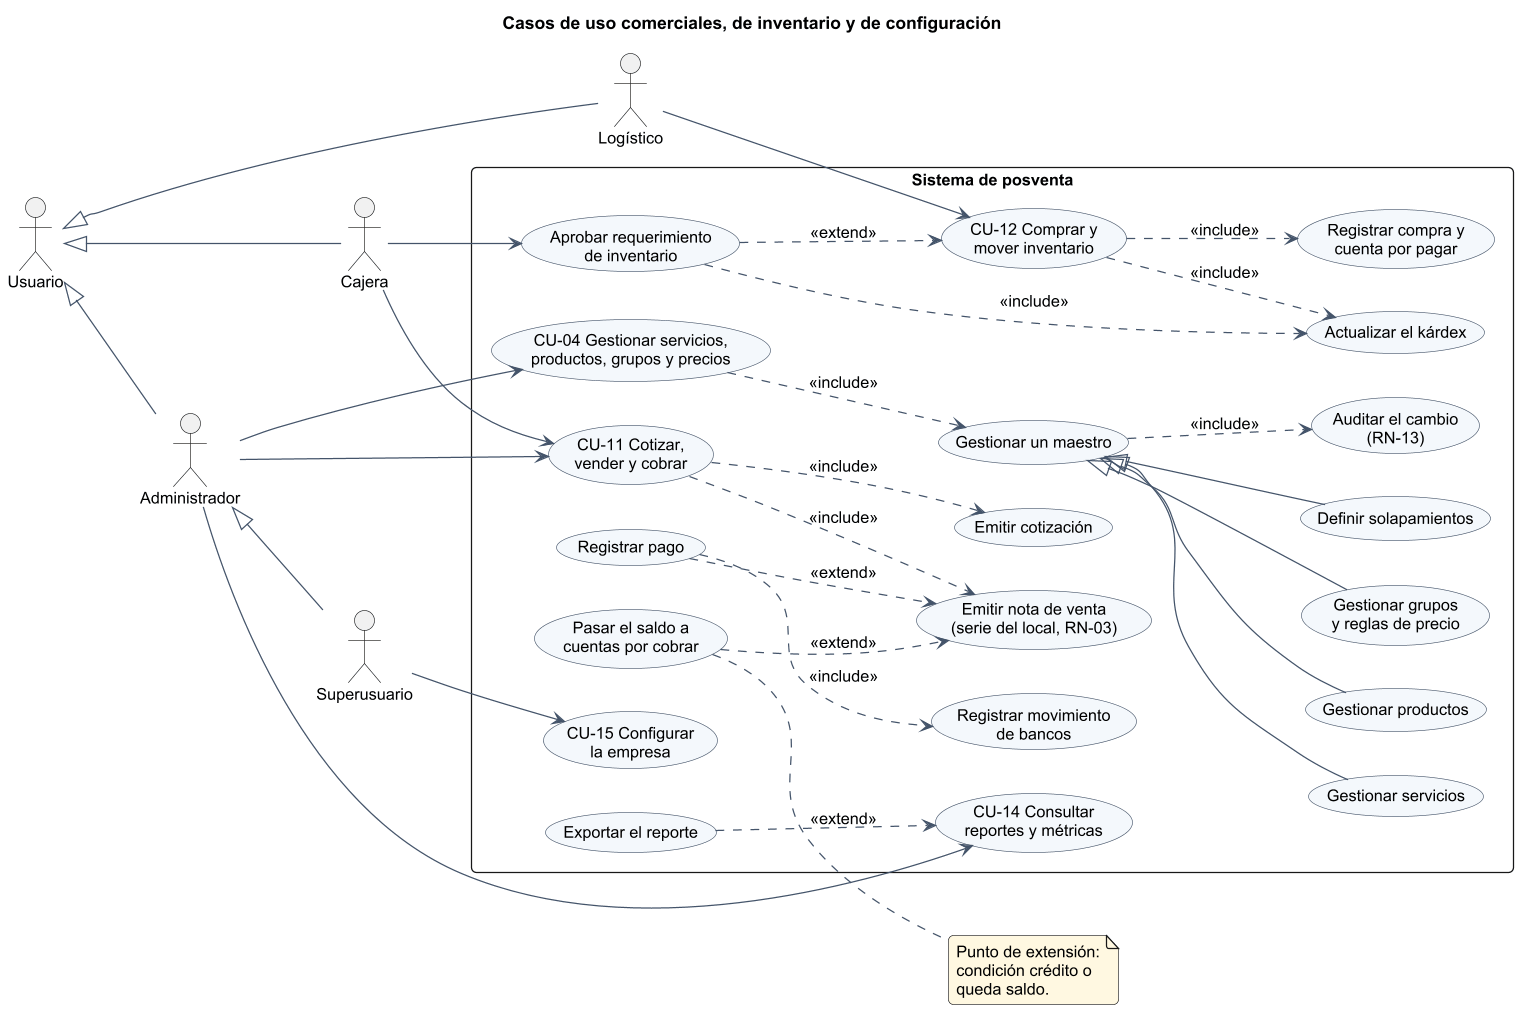

The diagram above was rendered by PlantUML. Its source (embedded in the PNG):
@startuml
!include _estilo.iuml
title Casos de uso comerciales, de inventario y de configuración
left to right direction
actor "Usuario" as US
actor "Cajera" as CA
actor "Logístico" as LO
actor "Administrador" as AD
actor "Superusuario" as SA
US <|-- CA
US <|-- LO
US <|-- AD
AD <|-- SA
rectangle "Sistema de posventa" {
  usecase "CU-04 Gestionar servicios,\nproductos, grupos y precios" as U4
  usecase "CU-11 Cotizar,\nvender y cobrar" as U11
  usecase "CU-12 Comprar y\nmover inventario" as U12
  usecase "CU-14 Consultar\nreportes y métricas" as U14
  usecase "CU-15 Configurar\nla empresa" as U15
  usecase "Gestionar un maestro" as G0
  usecase "Gestionar servicios" as G1
  usecase "Gestionar productos" as G2
  usecase "Gestionar grupos\ny reglas de precio" as G3
  usecase "Definir solapamientos" as G4
  usecase "Emitir cotización" as S1
  usecase "Emitir nota de venta\n(serie del local, RN-03)" as S2
  usecase "Registrar pago" as S3
  usecase "Pasar el saldo a\ncuentas por cobrar" as S4
  usecase "Registrar compra y\ncuenta por pagar" as S5
  usecase "Aprobar requerimiento\nde inventario" as S6
  usecase "Actualizar el kárdex" as S7
  usecase "Registrar movimiento\nde bancos" as S8
  usecase "Exportar el reporte" as S9
  usecase "Auditar el cambio\n(RN-13)" as S10
}
AD --> U4
CA --> U11
AD --> U11
LO --> U12
AD --> U14
SA --> U15
CA --> S6
U4 ..> G0 : <<include>>
G0 <|-- G1
G0 <|-- G2
G0 <|-- G3
G0 <|-- G4
G0 ..> S10 : <<include>>
U11 ..> S1 : <<include>>
U11 ..> S2 : <<include>>
S3 ..> S2 : <<extend>>
S4 ..> S2 : <<extend>>
S3 ..> S8 : <<include>>
U12 ..> S5 : <<include>>
U12 ..> S7 : <<include>>
S6 ..> U12 : <<extend>>
S6 ..> S7 : <<include>>
S9 ..> U14 : <<extend>>
note right of S4 : Punto de extensión:\ncondición crédito o\nqueda saldo.
@enduml